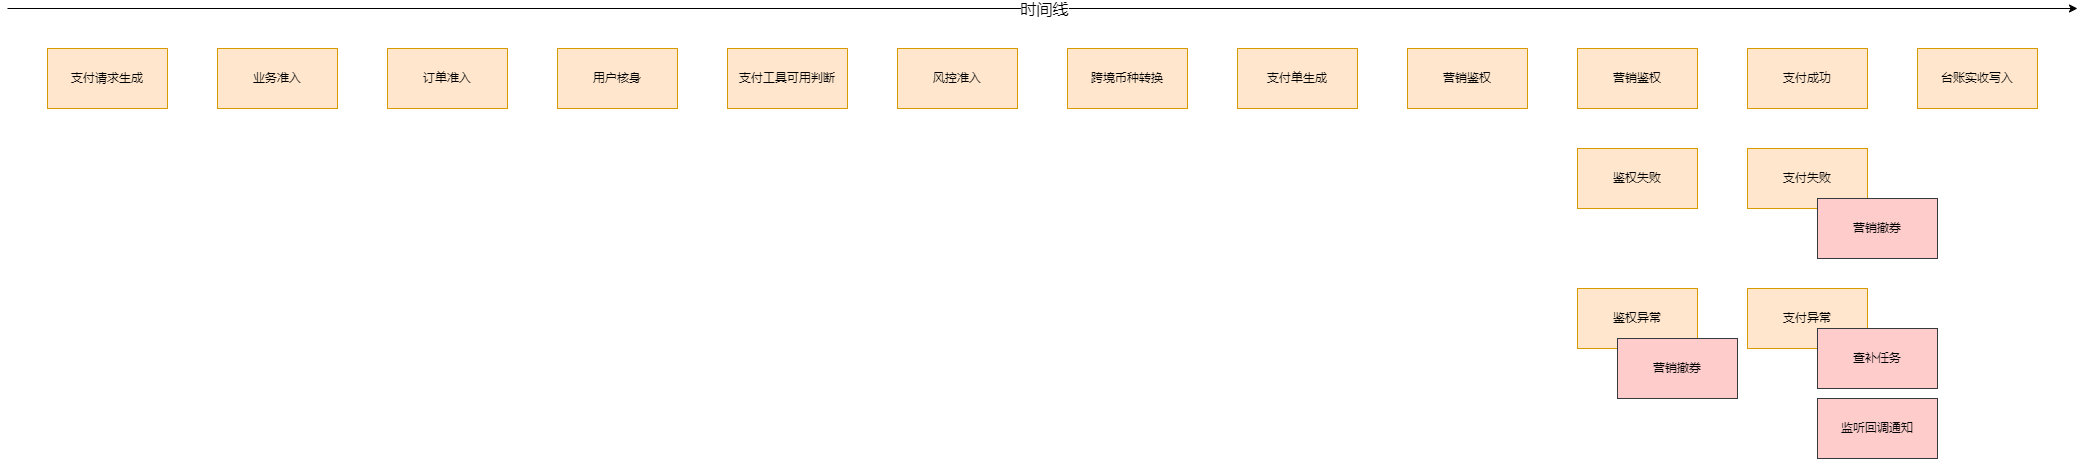

The diagram above was exported from draw.io. Its source (the exported page's mxGraphModel, read from the mxfile embedded in the PNG):
<mxGraphModel dx="2100" dy="1258" grid="1" gridSize="10" guides="1" tooltips="1" connect="1" arrows="1" fold="1" page="1" pageScale="1" pageWidth="827" pageHeight="1169" math="0" shadow="0">
  <root>
    <mxCell id="0" />
    <mxCell id="1" parent="0" />
    <mxCell id="3_SBSJwPdgNH-jLRzXs--1" value="支付请求生成" style="rounded=0;whiteSpace=wrap;html=1;fillColor=#ffe6cc;strokeColor=#d79b00;" parent="1" vertex="1">
      <mxGeometry x="90" y="200" width="120" height="60" as="geometry" />
    </mxCell>
    <mxCell id="wKZr0y_uL5tM1p1fUH1e-1" value="业务准入" style="rounded=0;whiteSpace=wrap;html=1;fillColor=#ffe6cc;strokeColor=#d79b00;" vertex="1" parent="1">
      <mxGeometry x="260" y="200" width="120" height="60" as="geometry" />
    </mxCell>
    <mxCell id="wKZr0y_uL5tM1p1fUH1e-2" value="" style="endArrow=classic;html=1;rounded=0;" edge="1" parent="1">
      <mxGeometry relative="1" as="geometry">
        <mxPoint x="50" y="160" as="sourcePoint" />
        <mxPoint x="2120" y="160" as="targetPoint" />
      </mxGeometry>
    </mxCell>
    <mxCell id="wKZr0y_uL5tM1p1fUH1e-3" value="时间线" style="edgeLabel;resizable=0;html=1;;align=center;verticalAlign=middle;fontSize=16;" connectable="0" vertex="1" parent="wKZr0y_uL5tM1p1fUH1e-2">
      <mxGeometry relative="1" as="geometry" />
    </mxCell>
    <mxCell id="wKZr0y_uL5tM1p1fUH1e-4" value="订单准入" style="rounded=0;whiteSpace=wrap;html=1;fillColor=#ffe6cc;strokeColor=#d79b00;" vertex="1" parent="1">
      <mxGeometry x="430" y="200" width="120" height="60" as="geometry" />
    </mxCell>
    <mxCell id="wKZr0y_uL5tM1p1fUH1e-5" value="用户核身" style="rounded=0;whiteSpace=wrap;html=1;fillColor=#ffe6cc;strokeColor=#d79b00;" vertex="1" parent="1">
      <mxGeometry x="600" y="200" width="120" height="60" as="geometry" />
    </mxCell>
    <mxCell id="wKZr0y_uL5tM1p1fUH1e-6" value="支付工具可用判断" style="rounded=0;whiteSpace=wrap;html=1;fillColor=#ffe6cc;strokeColor=#d79b00;" vertex="1" parent="1">
      <mxGeometry x="770" y="200" width="120" height="60" as="geometry" />
    </mxCell>
    <mxCell id="wKZr0y_uL5tM1p1fUH1e-7" value="风控准入" style="rounded=0;whiteSpace=wrap;html=1;fillColor=#ffe6cc;strokeColor=#d79b00;" vertex="1" parent="1">
      <mxGeometry x="940" y="200" width="120" height="60" as="geometry" />
    </mxCell>
    <mxCell id="wKZr0y_uL5tM1p1fUH1e-9" value="跨境币种转换" style="rounded=0;whiteSpace=wrap;html=1;fillColor=#ffe6cc;strokeColor=#d79b00;" vertex="1" parent="1">
      <mxGeometry x="1110" y="200" width="120" height="60" as="geometry" />
    </mxCell>
    <mxCell id="wKZr0y_uL5tM1p1fUH1e-10" value="支付单生成" style="rounded=0;whiteSpace=wrap;html=1;fillColor=#ffe6cc;strokeColor=#d79b00;" vertex="1" parent="1">
      <mxGeometry x="1280" y="200" width="120" height="60" as="geometry" />
    </mxCell>
    <mxCell id="wKZr0y_uL5tM1p1fUH1e-11" value="营销鉴权" style="rounded=0;whiteSpace=wrap;html=1;fillColor=#ffe6cc;strokeColor=#d79b00;" vertex="1" parent="1">
      <mxGeometry x="1450" y="200" width="120" height="60" as="geometry" />
    </mxCell>
    <mxCell id="wKZr0y_uL5tM1p1fUH1e-12" value="营销鉴权" style="rounded=0;whiteSpace=wrap;html=1;fillColor=#ffe6cc;strokeColor=#d79b00;" vertex="1" parent="1">
      <mxGeometry x="1620" y="200" width="120" height="60" as="geometry" />
    </mxCell>
    <mxCell id="wKZr0y_uL5tM1p1fUH1e-13" value="支付成功" style="rounded=0;whiteSpace=wrap;html=1;fillColor=#ffe6cc;strokeColor=#d79b00;" vertex="1" parent="1">
      <mxGeometry x="1790" y="200" width="120" height="60" as="geometry" />
    </mxCell>
    <mxCell id="wKZr0y_uL5tM1p1fUH1e-14" value="台账实&lt;span style=&quot;background-color: initial;&quot;&gt;收写入&lt;/span&gt;" style="rounded=0;whiteSpace=wrap;html=1;fillColor=#ffe6cc;strokeColor=#d79b00;" vertex="1" parent="1">
      <mxGeometry x="1960" y="200" width="120" height="60" as="geometry" />
    </mxCell>
    <mxCell id="wKZr0y_uL5tM1p1fUH1e-15" value="支付失败" style="rounded=0;whiteSpace=wrap;html=1;fillColor=#ffe6cc;strokeColor=#d79b00;" vertex="1" parent="1">
      <mxGeometry x="1790" y="300" width="120" height="60" as="geometry" />
    </mxCell>
    <mxCell id="wKZr0y_uL5tM1p1fUH1e-16" value="营销撤券" style="rounded=0;whiteSpace=wrap;html=1;fillColor=#ffcccc;strokeColor=#36393d;" vertex="1" parent="1">
      <mxGeometry x="1860" y="350" width="120" height="60" as="geometry" />
    </mxCell>
    <mxCell id="wKZr0y_uL5tM1p1fUH1e-17" value="支付异常" style="rounded=0;whiteSpace=wrap;html=1;fillColor=#ffe6cc;strokeColor=#d79b00;" vertex="1" parent="1">
      <mxGeometry x="1790" y="440" width="120" height="60" as="geometry" />
    </mxCell>
    <mxCell id="wKZr0y_uL5tM1p1fUH1e-18" value="查补任务" style="rounded=0;whiteSpace=wrap;html=1;fillColor=#ffcccc;strokeColor=#36393d;" vertex="1" parent="1">
      <mxGeometry x="1860" y="480" width="120" height="60" as="geometry" />
    </mxCell>
    <mxCell id="wKZr0y_uL5tM1p1fUH1e-19" value="监听回调通知" style="rounded=0;whiteSpace=wrap;html=1;fillColor=#ffcccc;strokeColor=#36393d;" vertex="1" parent="1">
      <mxGeometry x="1860" y="550" width="120" height="60" as="geometry" />
    </mxCell>
    <mxCell id="wKZr0y_uL5tM1p1fUH1e-20" value="鉴权失败" style="rounded=0;whiteSpace=wrap;html=1;fillColor=#ffe6cc;strokeColor=#d79b00;" vertex="1" parent="1">
      <mxGeometry x="1620" y="300" width="120" height="60" as="geometry" />
    </mxCell>
    <mxCell id="wKZr0y_uL5tM1p1fUH1e-21" value="鉴权异常" style="rounded=0;whiteSpace=wrap;html=1;fillColor=#ffe6cc;strokeColor=#d79b00;" vertex="1" parent="1">
      <mxGeometry x="1620" y="440" width="120" height="60" as="geometry" />
    </mxCell>
    <mxCell id="wKZr0y_uL5tM1p1fUH1e-22" value="营销撤券" style="rounded=0;whiteSpace=wrap;html=1;fillColor=#ffcccc;strokeColor=#36393d;" vertex="1" parent="1">
      <mxGeometry x="1660" y="490" width="120" height="60" as="geometry" />
    </mxCell>
    <mxCell id="wKZr0y_uL5tM1p1fUH1e-23" style="edgeStyle=orthogonalEdgeStyle;rounded=0;orthogonalLoop=1;jettySize=auto;html=1;exitX=0.5;exitY=1;exitDx=0;exitDy=0;" edge="1" parent="1" source="wKZr0y_uL5tM1p1fUH1e-19" target="wKZr0y_uL5tM1p1fUH1e-19">
      <mxGeometry relative="1" as="geometry" />
    </mxCell>
  </root>
</mxGraphModel>